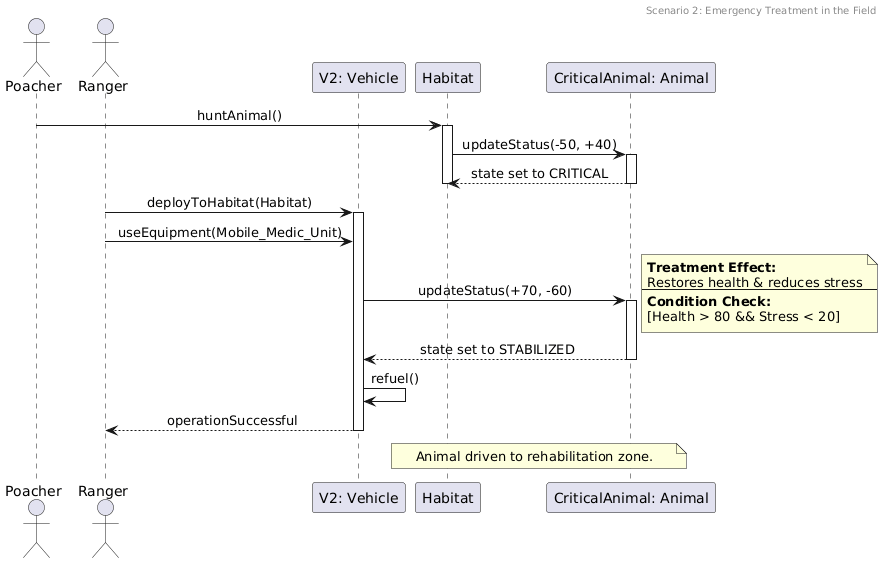

The diagram above was rendered by PlantUML. Its source (embedded in the PNG):
@startuml
header Scenario 2: Emergency Treatment in the Field
skinparam sequenceMessageAlign center

actor Poacher
actor Ranger
participant "V2: Vehicle" as Vehicle
participant Habitat
participant "CriticalAnimal: Animal" as Animal

' Kaçakçı saldırısı başlar
Poacher -> Habitat : huntAnimal()
activate Habitat
Habitat -> Animal : updateStatus(-50, +40)
activate Animal
Animal --> Habitat : state set to CRITICAL
deactivate Animal
deactivate Habitat

' Ranger müdahalesi başlar
Ranger -> Vehicle : deployToHabitat(Habitat)
activate Vehicle
Ranger -> Vehicle : useEquipment(Mobile_Medic_Unit)

' Hayvanın tedavi süreci
Vehicle -> Animal : updateStatus(+70, -60)
activate Animal

note right
  **Treatment Effect:**
  Restores health & reduces stress
  --
  **Condition Check:**
  [Health > 80 && Stress < 20]
end note

Animal --> Vehicle : state set to STABILIZED
deactivate Animal

' Operasyon tamamlama
Vehicle -> Vehicle : refuel()
Vehicle --> Ranger : operationSuccessful
deactivate Vehicle

note over Habitat, Animal : Animal driven to rehabilitation zone.
@enduml